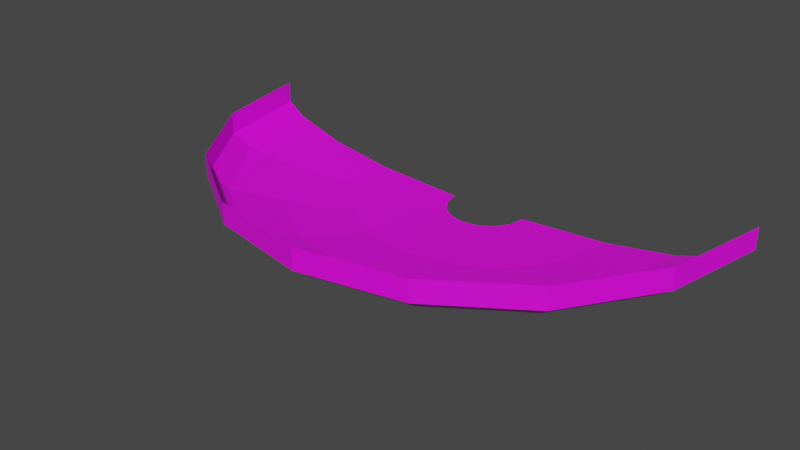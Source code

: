 # Source: model.blend  (saved by Blender 3.3.6; exported with 4.5.12 LTS)
import bpy
from mathutils import Matrix  # noqa: F401  (used for matrix-valued properties, if any)

bpy.ops.wm.read_factory_settings(use_empty=True)
scene = bpy.context.scene
scene.name = 'Scene'

# ---- images (referenced by path relative to the original .blend; pixels are not part of the script)
import os
ASSET_DIR = os.environ.get("B2B_ASSET_DIR", "")  # directory of the original .blend (textures are referenced by path, not embedded)
HERE = os.path.dirname(os.path.abspath(__file__))  # packed textures are extracted next to this script under _unpacked/

def load_image(name, relpath, width, height, colorspace="sRGB"):
    """Load a texture the original file referenced (path relative to the .blend, or extracted next to this script)."""
    p = next((c for c in (os.path.join(HERE, relpath), os.path.join(ASSET_DIR, relpath)) if relpath and os.path.exists(c)), "")
    if p:
        img = bpy.data.images.load(p, check_existing=True)
        img.name = name
    else:  # same state as the original file: an image datablock whose file is absent (Cycles renders it pink)
        img = bpy.data.images.new(name, width, height)
        img.source = "FILE"
        img.filepath = "//" + (relpath or name)
    img.colorspace_settings.name = colorspace
    return img
img_texture_png_001 = load_image('texture.png.001', 'texture.png', 1024, 1024, 'sRGB')

# ---- materials (node trees are filled in below, after node groups)
mat_material_001 = bpy.data.materials.new('Material.001')
mat_material_001.use_transparent_shadow = False

# ---- material node trees
mat_material_001.use_nodes = True; mat_material_001.node_tree.nodes.clear()
_N = mat_material_001.node_tree.nodes; _L = mat_material_001.node_tree.links
n0 = _N.new('ShaderNodeBsdfPrincipled'); n0.name = 'Principled BSDF'; n0.location = (10, 300)
n0.distribution = 'GGX'
n0.subsurface_method = 'RANDOM_WALK_SKIN'
n0.inputs[3].default_value = 1.45
n0.inputs[27].default_value = (0.0, 0.0, 0.0, 1.0)
n0.inputs[28].default_value = 1.0
n1 = _N.new('ShaderNodeOutputMaterial'); n1.name = 'Material Output'; n1.location = (300, 300)
n2 = _N.new('ShaderNodeTexImage'); n2.name = 'Image Texture'; n2.location = (-280, 270)
n2.image = img_texture_png_001
_L.new(n0.outputs[0], n1.inputs[0])
_L.new(n2.outputs[0], n0.inputs[0])
n1.is_active_output = True

# ---- world
world_world = bpy.data.worlds.new('World'); scene.world = world_world
world_world.use_nodes = True; world_world.node_tree.nodes.clear()
_N = world_world.node_tree.nodes; _L = world_world.node_tree.links
n0 = _N.new('ShaderNodeOutputWorld'); n0.name = 'World Output'; n0.location = (300, 300)
n1 = _N.new('ShaderNodeBackground'); n1.name = 'Background'; n1.location = (10, 300)
n1.inputs[0].default_value = (0.05088, 0.05088, 0.05088, 1.0)
_L.new(n1.outputs[0], n0.inputs[0])
n0.is_active_output = True
world_world.color = (0.05088, 0.05088, 0.05088)
world_world.use_sun_shadow = False
world_world.sun_shadow_jitter_overblur = 0.0

# ---- meshes
me_cylinder_001 = bpy.data.meshes.new('Cylinder.001')
me_cylinder_001.from_pydata([(0.5, 0.0, -0.03998), (0.5, 0.0, 1.185e-06), (0.4619, -0.1913, -0.03998), (0.4619, -0.1913, 1.185e-06), (0.3536, -0.3536, -0.03998), (0.3536, -0.3536, 1.185e-06), (0.1913, -0.4619, -0.03998), (0.1913, -0.4619, 1.185e-06), (0.0, -0.5, -0.03998), (0.0, -0.5, 1.185e-06), (-0.1913, -0.4619, -0.03998), (-0.1913, -0.4619, 1.185e-06), (-0.3536, -0.3536, -0.03998), (-0.3536, -0.3536, 1.185e-06), (-0.4619, -0.1913, -0.03998), (-0.4619, -0.1913, 1.185e-06), (-0.5, 0.0, -0.03998), (-0.5, 0.0, 1.185e-06), (0.4645, -3.968e-10, -0.06536), (0.4291, -0.1778, -0.06536), (0.3284, -0.3284, -0.06536), (0.1778, -0.4291, -0.06536), (-5.291e-10, -0.4645, -0.06536), (-0.1778, -0.4291, -0.06536), (-0.3284, -0.3284, -0.06536), (-0.4291, -0.1778, -0.06536), (-0.4645, -3.968e-10, -0.06536), (0.3708, -1.444e-09, -0.09464), (0.3425, -0.1419, -0.09464), (0.2622, -0.2622, -0.09464), (0.1419, -0.3425, -0.09464), (-5.284e-09, -0.3708, -0.09464), (-0.1419, -0.3425, -0.09464), (-0.2622, -0.2622, -0.09464), (-0.3425, -0.1419, -0.09464), (-0.3708, -1.444e-09, -0.09464), (0.2451, 3.082e-10, -0.1149), (0.2264, -0.09378, -0.1149), (0.1733, -0.1733, -0.1149), (0.09378, -0.2264, -0.1149), (-6.717e-09, -0.2451, -0.1149), (-0.09378, -0.2264, -0.1149), (-0.1733, -0.1733, -0.1149), (-0.2264, -0.09378, -0.1149), (-0.2451, 3.082e-10, -0.1149), (0.07598, 7.381e-10, -0.1245), (0.0702, -0.02908, -0.1245), (0.05373, -0.05373, -0.1245), (0.02908, -0.0702, -0.1245), (-1.011e-08, -0.07598, -0.1245), (-0.02908, -0.0702, -0.1245), (-0.05373, -0.05373, -0.1245), (-0.0702, -0.02908, -0.1245), (-0.07598, 7.381e-10, -0.1245)], [], [(0, 1, 3, 2), (2, 3, 5, 4), (4, 5, 7, 6), (6, 7, 9, 8), (8, 9, 11, 10), (10, 11, 13, 12), (12, 13, 15, 14), (14, 15, 17, 16), (6, 8, 22, 21), (2, 4, 20, 19), (12, 14, 25, 24), (8, 10, 23, 22), (4, 6, 21, 20), (14, 16, 26, 25), (0, 2, 19, 18), (10, 12, 24, 23), (31, 32, 41, 40), (25, 26, 35, 34), (18, 19, 28, 27), (19, 20, 29, 28), (20, 21, 30, 29), (21, 22, 31, 30), (22, 23, 32, 31), (23, 24, 33, 32), (24, 25, 34, 33), (32, 33, 42, 41), (33, 34, 43, 42), (34, 35, 44, 43), (27, 28, 37, 36), (28, 29, 38, 37), (29, 30, 39, 38), (30, 31, 40, 39), (38, 39, 48, 47), (39, 40, 49, 48), (40, 41, 50, 49), (41, 42, 51, 50), (42, 43, 52, 51), (43, 44, 53, 52), (36, 37, 46, 45), (37, 38, 47, 46)])
_uv = me_cylinder_001.uv_layers.new(name='UVMap')
_uv.uv.foreach_set('vector', [0.9958, 0.7267, 0.9958, 0.9859, 0.9581, 0.9859, 0.9581, 0.7267, 0.9581, 0.7267, 0.9581, 0.9859, 0.8506, 0.9859, 0.8506, 0.7267, 0.8506, 0.7267, 0.8506, 0.9859, 0.6897, 0.9859, 0.6897, 0.7267, 0.6897, 0.7267, 0.6897, 0.9859, 0.5, 0.9859, 0.5, 0.7267, 0.5, 0.7267, 0.5, 0.9859, 0.3103, 0.9859, 0.3103, 0.7267, 0.3103, 0.7267, 0.3103, 0.9859, 0.1494, 0.9859, 0.1494, 0.7267, 0.1494, 0.7267, 0.1494, 0.9859, 0.04191, 0.9859, 0.04191, 0.7267, 0.04191, 0.7267, 0.04191, 0.9859, 0.004163, 0.9859, 0.004163, 0.7267, 0.6897, 0.7267, 0.5, 0.7267, 0.5, 0.5621, 0.6763, 0.5621, 0.9581, 0.7267, 0.8506, 0.7267, 0.8257, 0.5621, 0.9256, 0.5621, 0.1494, 0.7267, 0.04191, 0.7267, 0.07444, 0.5621, 0.1743, 0.5621, 0.5, 0.7267, 0.3103, 0.7267, 0.3237, 0.5621, 0.5, 0.5621, 0.8506, 0.7267, 0.6897, 0.7267, 0.6763, 0.5621, 0.8257, 0.5621, 0.04191, 0.7267, 0.004163, 0.7267, 0.03938, 0.5621, 0.07444, 0.5621, 0.9958, 0.7267, 0.9581, 0.7267, 0.9256, 0.5621, 0.9606, 0.5621, 0.3103, 0.7267, 0.1494, 0.7267, 0.1743, 0.5621, 0.3237, 0.5621, 0.5, 0.3723, 0.3581, 0.3723, 0.4062, 0.2411, 0.5, 0.2411, 0.07444, 0.5621, 0.03938, 0.5621, 0.1292, 0.3723, 0.1575, 0.3723, 0.9606, 0.5621, 0.9256, 0.5621, 0.8425, 0.3723, 0.8708, 0.3723, 0.9256, 0.5621, 0.8257, 0.5621, 0.7622, 0.3723, 0.8425, 0.3723, 0.8257, 0.5621, 0.6763, 0.5621, 0.6419, 0.3723, 0.7622, 0.3723, 0.6763, 0.5621, 0.5, 0.5621, 0.5, 0.3723, 0.6419, 0.3723, 0.5, 0.5621, 0.3237, 0.5621, 0.3581, 0.3723, 0.5, 0.3723, 0.3237, 0.5621, 0.1743, 0.5621, 0.2378, 0.3723, 0.3581, 0.3723, 0.1743, 0.5621, 0.07444, 0.5621, 0.1575, 0.3723, 0.2378, 0.3723, 0.3581, 0.3723, 0.2378, 0.3723, 0.3267, 0.2411, 0.4062, 0.2411, 0.2378, 0.3723, 0.1575, 0.3723, 0.2736, 0.2411, 0.3267, 0.2411, 0.1575, 0.3723, 0.1292, 0.3723, 0.2549, 0.2411, 0.2736, 0.2411, 0.8708, 0.3723, 0.8425, 0.3723, 0.7264, 0.2411, 0.7451, 0.2411, 0.8425, 0.3723, 0.7622, 0.3723, 0.6733, 0.2411, 0.7264, 0.2411, 0.7622, 0.3723, 0.6419, 0.3723, 0.5938, 0.2411, 0.6733, 0.2411, 0.6419, 0.3723, 0.5, 0.3723, 0.5, 0.2411, 0.5938, 0.2411, 0.6733, 0.2411, 0.5938, 0.2411, 0.5291, 0.1785, 0.5537, 0.1785, 0.5938, 0.2411, 0.5, 0.2411, 0.5, 0.1785, 0.5291, 0.1785, 0.5, 0.2411, 0.4062, 0.2411, 0.4709, 0.1785, 0.5, 0.1785, 0.4062, 0.2411, 0.3267, 0.2411, 0.4463, 0.1785, 0.4709, 0.1785, 0.3267, 0.2411, 0.2736, 0.2411, 0.4298, 0.1785, 0.4463, 0.1785, 0.2736, 0.2411, 0.2549, 0.2411, 0.424, 0.1785, 0.4298, 0.1785, 0.7451, 0.2411, 0.7264, 0.2411, 0.5702, 0.1785, 0.576, 0.1785, 0.7264, 0.2411, 0.6733, 0.2411, 0.5537, 0.1785, 0.5702, 0.1785])
me_cylinder_001.materials.append(mat_material_001)
me_cylinder_001.update()

# ---- objects
ob_empty = bpy.data.objects.new('Empty', img_texture_png_001)
ob_cylinder = bpy.data.objects.new('Cylinder', me_cylinder_001)

# ---- transforms, parenting, visibility, modifiers, constraints
ob_empty.location = (0.0, 0.0, 0.0)
ob_empty.rotation_euler = (1.571, 1.192e-07, 1.344e-07)
ob_empty.empty_display_type = 'IMAGE'
ob_cylinder.location = (0.0, 0.0, 0.0)

# ---- collection membership
scene.collection.objects.link(ob_empty)
scene.collection.objects.link(ob_cylinder)

# ---- scene / render settings (as saved in the file)
scene.frame_start = 1; scene.frame_end = 250; scene.frame_set(1)
scene.render.engine = 'BLENDER_EEVEE_NEXT'
scene.cycles.sampling_pattern = 'TABULATED_SOBOL'
scene.cycles.use_light_tree = False
scene.view_settings.view_transform = 'Filmic'
bpy.context.view_layer.update()

# ---- added for rendering (the .blend has no active camera and no usable light): camera, sun
cam_auto = bpy.data.cameras.new('AutoCamera')
cam_auto.lens = 50.0
cam_auto.sensor_width = 36.0
cam_auto.clip_end = 1000.0
ob_auto_camera = bpy.data.objects.new('AutoCamera', cam_auto)
scene.collection.objects.link(ob_auto_camera)
ob_auto_camera.location = (1.04083, -1.499, 0.770395)
ob_auto_camera.rotation_euler = (1.09748, -7.21219e-08, 0.694738)
scene.camera = ob_auto_camera
light_auto_sun = bpy.data.lights.new('AutoSun', 'SUN')
light_auto_sun.energy = 3.0
light_auto_sun.angle = 0.0523599
ob_auto_sun = bpy.data.objects.new('AutoSun', light_auto_sun)
scene.collection.objects.link(ob_auto_sun)
ob_auto_sun.rotation_euler = (0.872665, 0.174533, 0.523599)
bpy.context.view_layer.update()
